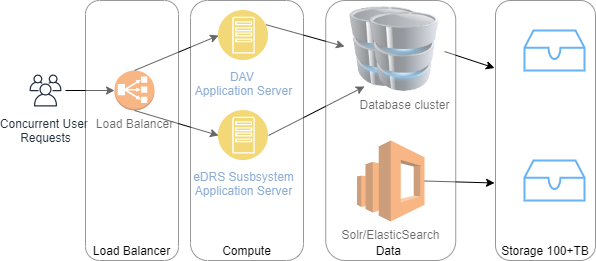

The diagram above was exported from draw.io. Its source (the exported page's mxGraphModel, read from the mxfile embedded in the PNG):
<mxGraphModel dx="782" dy="436" grid="1" gridSize="10" guides="1" tooltips="1" connect="1" arrows="1" fold="1" page="1" pageScale="1" pageWidth="850" pageHeight="1100" math="0" shadow="0">
  <root>
    <mxCell id="0" />
    <mxCell id="1" parent="0" />
    <mxCell id="IO8pFPV4wYm5CDjUWzWD-1" value="Load Balancer" style="outlineConnect=0;dashed=0;verticalLabelPosition=bottom;verticalAlign=top;align=center;html=1;shape=mxgraph.aws3.classic_load_balancer;fillColor=#F58534;gradientColor=none;" parent="1" vertex="1">
      <mxGeometry x="119" y="100" width="40" height="40" as="geometry" />
    </mxCell>
    <mxCell id="IO8pFPV4wYm5CDjUWzWD-3" value="DAV &lt;br&gt;Application Server" style="aspect=fixed;perimeter=ellipsePerimeter;html=1;align=center;shadow=0;dashed=0;fontColor=#4277BB;labelBackgroundColor=#ffffff;fontSize=12;spacingTop=3;image;image=img/lib/ibm/applications/app_server.svg;" parent="1" vertex="1">
      <mxGeometry x="223" y="40" width="50" height="50" as="geometry" />
    </mxCell>
    <mxCell id="IO8pFPV4wYm5CDjUWzWD-4" value="eDRS Susbsystem&lt;br&gt;Application Server" style="aspect=fixed;perimeter=ellipsePerimeter;html=1;align=center;shadow=0;dashed=0;fontColor=#4277BB;labelBackgroundColor=#ffffff;fontSize=12;spacingTop=3;image;image=img/lib/ibm/applications/app_server.svg;" parent="1" vertex="1">
      <mxGeometry x="223" y="140" width="50" height="50" as="geometry" />
    </mxCell>
    <mxCell id="IO8pFPV4wYm5CDjUWzWD-5" value="" style="endArrow=classic;html=1;exitX=0.5;exitY=0;exitDx=0;exitDy=0;exitPerimeter=0;entryX=0;entryY=0.5;entryDx=0;entryDy=0;" parent="1" source="IO8pFPV4wYm5CDjUWzWD-1" target="IO8pFPV4wYm5CDjUWzWD-3" edge="1">
      <mxGeometry width="50" height="50" relative="1" as="geometry">
        <mxPoint x="429" y="250" as="sourcePoint" />
        <mxPoint x="479" y="200" as="targetPoint" />
      </mxGeometry>
    </mxCell>
    <mxCell id="IO8pFPV4wYm5CDjUWzWD-6" value="" style="endArrow=classic;html=1;exitX=0.5;exitY=1;exitDx=0;exitDy=0;exitPerimeter=0;entryX=0;entryY=0.5;entryDx=0;entryDy=0;" parent="1" source="IO8pFPV4wYm5CDjUWzWD-1" edge="1" target="IO8pFPV4wYm5CDjUWzWD-4">
      <mxGeometry width="50" height="50" relative="1" as="geometry">
        <mxPoint x="149" y="170" as="sourcePoint" />
        <mxPoint x="229" y="180" as="targetPoint" />
      </mxGeometry>
    </mxCell>
    <mxCell id="IO8pFPV4wYm5CDjUWzWD-7" value="" style="image;html=1;image=img/lib/clip_art/computers/Database_128x128.png" parent="1" vertex="1">
      <mxGeometry x="349" y="36" width="80" height="80" as="geometry" />
    </mxCell>
    <mxCell id="IO8pFPV4wYm5CDjUWzWD-9" value="" style="html=1;verticalLabelPosition=bottom;align=center;labelBackgroundColor=#ffffff;verticalAlign=top;strokeWidth=2;strokeColor=#0080F0;shadow=0;dashed=0;shape=mxgraph.ios7.icons.storage;" parent="1" vertex="1">
      <mxGeometry x="529" y="60" width="60" height="40" as="geometry" />
    </mxCell>
    <mxCell id="IO8pFPV4wYm5CDjUWzWD-10" value="" style="html=1;verticalLabelPosition=bottom;align=center;labelBackgroundColor=#ffffff;verticalAlign=top;strokeWidth=2;strokeColor=#0080F0;shadow=0;dashed=0;shape=mxgraph.ios7.icons.storage;" parent="1" vertex="1">
      <mxGeometry x="529" y="190" width="60" height="40" as="geometry" />
    </mxCell>
    <mxCell id="IO8pFPV4wYm5CDjUWzWD-11" value="Solr/ElasticSearch" style="outlineConnect=0;dashed=0;verticalLabelPosition=bottom;verticalAlign=top;align=center;html=1;shape=mxgraph.aws3.elasticsearch_service;fillColor=#F58534;gradientColor=none;" parent="1" vertex="1">
      <mxGeometry x="361.5" y="170" width="67.5" height="81" as="geometry" />
    </mxCell>
    <mxCell id="IO8pFPV4wYm5CDjUWzWD-12" value="Database cluster" style="image;html=1;image=img/lib/clip_art/computers/Database_128x128.png" parent="1" vertex="1">
      <mxGeometry x="369" y="41" width="80" height="80" as="geometry" />
    </mxCell>
    <mxCell id="IO8pFPV4wYm5CDjUWzWD-15" value="" style="endArrow=classic;html=1;exitX=1;exitY=0.5;exitDx=0;exitDy=0;exitPerimeter=0;entryX=0;entryY=0.75;entryDx=0;entryDy=0;" parent="1" source="IO8pFPV4wYm5CDjUWzWD-11" edge="1">
      <mxGeometry width="50" height="50" relative="1" as="geometry">
        <mxPoint x="459" y="220" as="sourcePoint" />
        <mxPoint x="499" y="212.5" as="targetPoint" />
      </mxGeometry>
    </mxCell>
    <mxCell id="IO8pFPV4wYm5CDjUWzWD-16" value="" style="endArrow=classic;html=1;exitX=1;exitY=0.5;exitDx=0;exitDy=0;entryX=0;entryY=0.25;entryDx=0;entryDy=0;" parent="1" source="IO8pFPV4wYm5CDjUWzWD-12" edge="1">
      <mxGeometry width="50" height="50" relative="1" as="geometry">
        <mxPoint x="439" y="220.5" as="sourcePoint" />
        <mxPoint x="499" y="97.5" as="targetPoint" />
      </mxGeometry>
    </mxCell>
    <mxCell id="IO8pFPV4wYm5CDjUWzWD-17" value="" style="endArrow=classic;html=1;exitX=1;exitY=0.25;exitDx=0;exitDy=0;entryX=0;entryY=0.5;entryDx=0;entryDy=0;" parent="1" source="IO8pFPV4wYm5CDjUWzWD-3" target="IO8pFPV4wYm5CDjUWzWD-7" edge="1">
      <mxGeometry width="50" height="50" relative="1" as="geometry">
        <mxPoint x="459" y="90" as="sourcePoint" />
        <mxPoint x="369" y="90" as="targetPoint" />
      </mxGeometry>
    </mxCell>
    <mxCell id="4K9-MPs9v1Qi-gu_Vpez-1" value="Concurrent User &lt;br&gt;Requests" style="outlineConnect=0;fontColor=#232F3E;gradientColor=none;strokeColor=#232F3E;fillColor=#ffffff;dashed=0;verticalLabelPosition=bottom;verticalAlign=top;align=center;html=1;fontSize=12;fontStyle=0;aspect=fixed;shape=mxgraph.aws4.resourceIcon;resIcon=mxgraph.aws4.users;" vertex="1" parent="1">
      <mxGeometry x="30" y="100" width="40" height="40" as="geometry" />
    </mxCell>
    <mxCell id="4K9-MPs9v1Qi-gu_Vpez-2" value="" style="endArrow=classic;html=1;entryX=0;entryY=0.5;entryDx=0;entryDy=0;entryPerimeter=0;" edge="1" parent="1" source="4K9-MPs9v1Qi-gu_Vpez-1" target="IO8pFPV4wYm5CDjUWzWD-1">
      <mxGeometry width="50" height="50" relative="1" as="geometry">
        <mxPoint x="320" y="190" as="sourcePoint" />
        <mxPoint x="110" y="130" as="targetPoint" />
      </mxGeometry>
    </mxCell>
    <mxCell id="4K9-MPs9v1Qi-gu_Vpez-3" value="" style="endArrow=classic;html=1;exitX=1;exitY=0.5;exitDx=0;exitDy=0;entryX=0.25;entryY=1;entryDx=0;entryDy=0;" edge="1" parent="1" source="IO8pFPV4wYm5CDjUWzWD-4" target="IO8pFPV4wYm5CDjUWzWD-7">
      <mxGeometry width="50" height="50" relative="1" as="geometry">
        <mxPoint x="320" y="190" as="sourcePoint" />
        <mxPoint x="370" y="140" as="targetPoint" />
      </mxGeometry>
    </mxCell>
    <mxCell id="4K9-MPs9v1Qi-gu_Vpez-4" value="Data&amp;nbsp;" style="rounded=1;whiteSpace=wrap;html=1;align=center;verticalAlign=bottom;opacity=40;" vertex="1" parent="1">
      <mxGeometry x="330.25" y="30" width="130" height="260" as="geometry" />
    </mxCell>
    <mxCell id="4K9-MPs9v1Qi-gu_Vpez-5" value="Compute" style="rounded=1;whiteSpace=wrap;html=1;align=center;verticalAlign=bottom;opacity=40;" vertex="1" parent="1">
      <mxGeometry x="195" y="30" width="113" height="260" as="geometry" />
    </mxCell>
    <mxCell id="4K9-MPs9v1Qi-gu_Vpez-6" value="Load Balancer" style="rounded=1;whiteSpace=wrap;html=1;align=center;verticalAlign=bottom;opacity=40;" vertex="1" parent="1">
      <mxGeometry x="90" y="30" width="93" height="260" as="geometry" />
    </mxCell>
    <mxCell id="4K9-MPs9v1Qi-gu_Vpez-8" value="Storage 100+TB" style="rounded=1;whiteSpace=wrap;html=1;align=center;verticalAlign=bottom;opacity=40;" vertex="1" parent="1">
      <mxGeometry x="500" y="30" width="100" height="260" as="geometry" />
    </mxCell>
  </root>
</mxGraphModel>